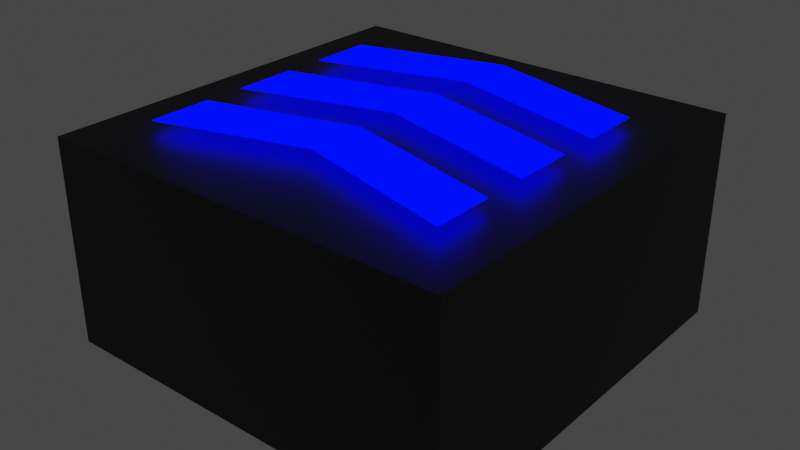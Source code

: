 # Source: PowerupBoost.blend  (saved by Blender 2.93.21; exported with 4.5.12 LTS)
import bpy
from mathutils import Matrix  # noqa: F401  (used for matrix-valued properties, if any)

bpy.ops.wm.read_factory_settings(use_empty=True)
scene = bpy.context.scene
scene.name = 'Scene'

# ---- collections
col_collection = bpy.data.collections.new('Collection'); scene.collection.children.link(col_collection)

# ---- materials (node trees are filled in below, after node groups)
mat_material_001 = bpy.data.materials.new('Material.001')
mat_material_001.use_transparent_shadow = False
mat_material_002 = bpy.data.materials.new('Material.002')
mat_material_002.use_transparent_shadow = False

# ---- material node trees
mat_material_001.use_nodes = True; mat_material_001.node_tree.nodes.clear()
_N = mat_material_001.node_tree.nodes; _L = mat_material_001.node_tree.links
n0 = _N.new('ShaderNodeBsdfPrincipled'); n0.name = 'Principled BSDF'; n0.location = (10, 300)
n0.distribution = 'GGX'
n0.subsurface_method = 'BURLEY'
n0.inputs[0].default_value = (0.01002, 0.01002, 0.01002, 1.0)
n0.inputs[3].default_value = 1.45
n0.inputs[27].default_value = (0.0, 0.0, 0.0, 1.0)
n0.inputs[28].default_value = 1.0
n1 = _N.new('ShaderNodeOutputMaterial'); n1.name = 'Material Output'; n1.location = (300, 300)
_L.new(n0.outputs[0], n1.inputs[0])
n1.is_active_output = True
mat_material_002.use_nodes = True; mat_material_002.node_tree.nodes.clear()
_N = mat_material_002.node_tree.nodes; _L = mat_material_002.node_tree.links
n0 = _N.new('ShaderNodeOutputMaterial'); n0.name = 'Material Output'; n0.location = (300, 300)
n1 = _N.new('ShaderNodeEmission'); n1.name = 'Emission'; n1.location = (10, 300)
n1.inputs[0].default_value = (0.0, 0.0005602, 1.0, 1.0)
n1.inputs[1].default_value = 8.0
_L.new(n1.outputs[0], n0.inputs[0])
n0.is_active_output = True

# ---- world
world_world = bpy.data.worlds.new('World'); scene.world = world_world
world_world.use_nodes = True; world_world.node_tree.nodes.clear()
_N = world_world.node_tree.nodes; _L = world_world.node_tree.links
n0 = _N.new('ShaderNodeOutputWorld'); n0.name = 'World Output'; n0.location = (300, 300)
n1 = _N.new('ShaderNodeBackground'); n1.name = 'Background'; n1.location = (10, 300)
n1.inputs[0].default_value = (0.05088, 0.05088, 0.05088, 1.0)
_L.new(n1.outputs[0], n0.inputs[0])
n0.is_active_output = True
world_world.color = (0.05088, 0.05088, 0.05088)
world_world.use_sun_shadow = False
world_world.sun_shadow_jitter_overblur = 0.0

# ---- meshes
me_cube_001 = bpy.data.meshes.new('Cube.001')
me_cube_001.from_pydata([(-2.0, -2.0, -1.0), (-2.0, -2.0, 1.0), (-2.0, 2.0, -1.0), (-2.0, 2.0, 1.0), (2.0, -2.0, -1.0), (2.0, -2.0, 1.0), (2.0, 2.0, -1.0), (2.0, 2.0, 1.0), (1.525, -0.4336, 1.1), (-1.475, -0.4336, 1.1), (1.525, 0.5664, 1.1), (-1.475, 0.5664, 1.1), (-0.05035, 0.9825, 1.1), (-0.05109, 1.566, 1.1), (-1.475, 1.17, 1.1), (1.525, 1.148, 1.1), (-0.05035, -0.01748, 1.1), (-0.05109, 0.5664, 1.1), (-1.475, 0.1702, 1.1), (1.525, 0.1479, 1.1), (1.525, -1.434, 1.1), (-1.475, -1.434, 1.1), (-0.05035, -1.017, 1.1), (-0.05109, -0.4336, 1.1), (-1.475, -0.8298, 1.1), (1.525, -0.8521, 1.1)], [], [(0, 1, 3, 2), (2, 3, 7, 6), (6, 7, 5, 4), (4, 5, 1, 0), (2, 6, 4, 0), (7, 3, 1, 5), (11, 12, 10, 15, 13, 14), (9, 16, 8, 19, 17, 18), (21, 22, 20, 25, 23, 24)])
me_cube_001.polygons.foreach_set('material_index', [0, 0, 0, 0, 0, 0, 1, 1, 1])
_uv = me_cube_001.uv_layers.new(name='UVMap')
_uv.uv.foreach_set('vector', [0.375, 0.0, 0.625, 0.0, 0.625, 0.25, 0.375, 0.25, 0.375, 0.25, 0.625, 0.25, 0.625, 0.5, 0.375, 0.5, 0.375, 0.5, 0.625, 0.5, 0.625, 0.75, 0.375, 0.75, 0.375, 0.75, 0.625, 0.75, 0.625, 1.0, 0.375, 1.0, 0.125, 0.5, 0.375, 0.5, 0.375, 0.75, 0.125, 0.75, 0.625, 0.5, 0.875, 0.5, 0.875, 0.75, 0.625, 0.75, 0.0, 0.0, 0.4748, 0.4161, 1.0, 0.0, 1.0, 0.5814, 0.4745, 1.0, 0.0, 0.6038, 0.0, 0.0, 0.4748, 0.4161, 1.0, 0.0, 1.0, 0.5814, 0.4745, 1.0, 0.0, 0.6038, 0.0, 0.0, 0.4748, 0.4161, 1.0, 0.0, 1.0, 0.5814, 0.4745, 1.0, 0.0, 0.6038])
me_cube_001.materials.append(mat_material_001)
me_cube_001.materials.append(mat_material_002)
me_cube_001.use_remesh_fix_poles = True
me_cube_001.use_remesh_preserve_attributes = False
me_cube_001.update()

# ---- objects
ob_cube = bpy.data.objects.new('Cube', me_cube_001)

# ---- transforms, parenting, visibility, modifiers, constraints
ob_cube.location = (0.0, 0.0, 0.0)

# ---- collection membership
col_collection.objects.link(ob_cube)

# ---- scene / render settings (as saved in the file)
scene.frame_start = 1; scene.frame_end = 250; scene.frame_set(1)
scene.render.engine = 'BLENDER_EEVEE_NEXT'
scene.cycles.use_denoising = False
scene.cycles.samples = 128
scene.cycles.sampling_pattern = 'TABULATED_SOBOL'
scene.cycles.use_adaptive_sampling = False
scene.cycles.use_light_tree = False
scene.view_settings.view_transform = 'Filmic'
bpy.context.view_layer.update()

# ---- added for rendering (the .blend has no active camera): camera
cam_auto = bpy.data.cameras.new('AutoCamera')
cam_auto.lens = 50.0
cam_auto.sensor_width = 36.0
cam_auto.clip_end = 1000.0
ob_auto_camera = bpy.data.objects.new('AutoCamera', cam_auto)
scene.collection.objects.link(ob_auto_camera)
ob_auto_camera.location = (5.58287, -6.69944, 4.5163)
ob_auto_camera.rotation_euler = (1.09748, -7.21219e-08, 0.694738)
scene.camera = ob_auto_camera
bpy.context.view_layer.update()
